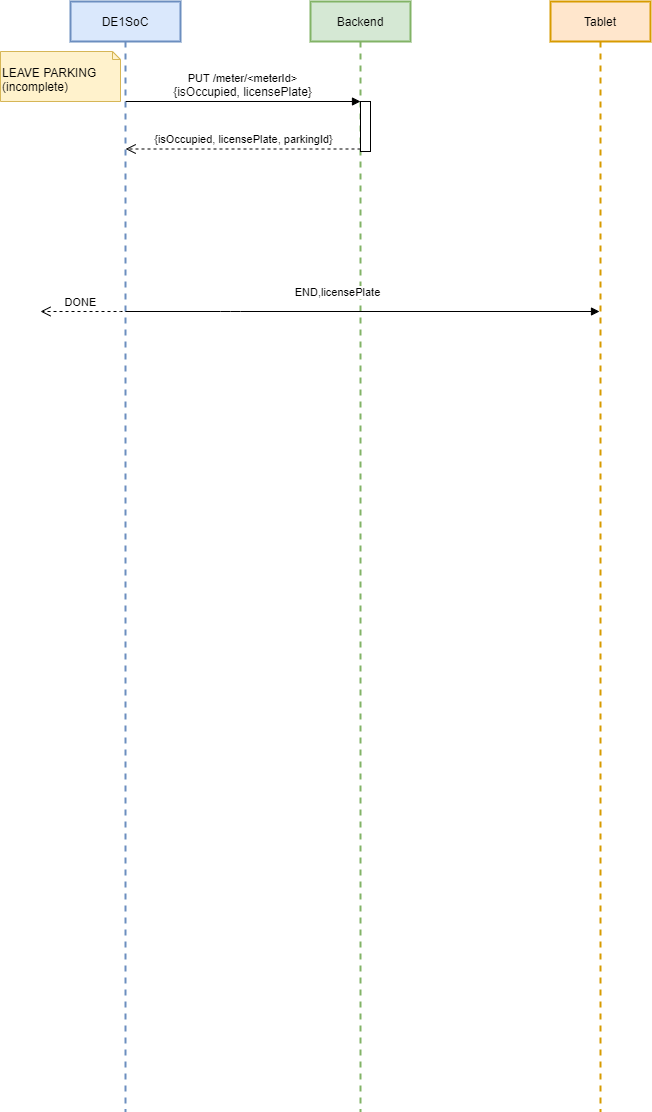

The diagram above was exported from draw.io. Its source (the exported page's mxGraphModel, read from the mxfile embedded in the PNG):
<mxGraphModel dx="1400" dy="705" grid="1" gridSize="10" guides="1" tooltips="1" connect="1" arrows="1" fold="1" page="1" pageScale="1" pageWidth="827" pageHeight="1169" math="0" shadow="0">
  <root>
    <mxCell id="0" />
    <mxCell id="1" parent="0" />
    <mxCell id="4" value="Tablet" style="shape=umlLifeline;perimeter=lifelinePerimeter;whiteSpace=wrap;html=1;container=1;collapsible=0;recursiveResize=0;outlineConnect=0;fillColor=#ffe6cc;strokeColor=#d79b00;strokeWidth=2;" parent="1" vertex="1">
      <mxGeometry x="560" y="40" width="100" height="1110" as="geometry" />
    </mxCell>
    <mxCell id="2" value="DE1SoC" style="shape=umlLifeline;perimeter=lifelinePerimeter;whiteSpace=wrap;html=1;container=1;collapsible=0;recursiveResize=0;outlineConnect=0;fillColor=#dae8fc;strokeColor=#6c8ebf;strokeWidth=2;" parent="1" vertex="1">
      <mxGeometry x="80" y="40" width="110" height="1110" as="geometry" />
    </mxCell>
    <mxCell id="3" value="Backend" style="shape=umlLifeline;perimeter=lifelinePerimeter;whiteSpace=wrap;html=1;container=1;collapsible=0;recursiveResize=0;outlineConnect=0;fillColor=#d5e8d4;strokeColor=#82b366;strokeWidth=2;" parent="1" vertex="1">
      <mxGeometry x="320" y="40" width="100" height="1110" as="geometry" />
    </mxCell>
    <mxCell id="35" value="" style="html=1;points=[];perimeter=orthogonalPerimeter;" parent="3" vertex="1">
      <mxGeometry x="50" y="100" width="10" height="50" as="geometry" />
    </mxCell>
    <mxCell id="34" value="LEAVE PARKING&lt;br&gt;(incomplete)" style="shape=note2;boundedLbl=1;whiteSpace=wrap;html=1;size=8;verticalAlign=top;align=left;fillColor=#fff2cc;strokeColor=#d6b656;" parent="3" vertex="1">
      <mxGeometry x="-310" y="50" width="120" height="50" as="geometry" />
    </mxCell>
    <mxCell id="37" value="{isOccupied, licensePlate, parkingId}" style="html=1;verticalAlign=bottom;endArrow=open;dashed=1;endSize=8;exitX=0;exitY=0.95;" parent="3" source="35" edge="1">
      <mxGeometry relative="1" as="geometry">
        <mxPoint x="-184.83333333333326" y="147.49999999999977" as="targetPoint" />
      </mxGeometry>
    </mxCell>
    <mxCell id="36" value="&lt;span style=&quot;background-color: rgb(255 , 255 , 255)&quot;&gt;PUT /meter/&amp;lt;meterId&amp;gt;&lt;br&gt;&lt;span style=&quot;font-size: 12px&quot;&gt;{isOccupied, licensePlate}&lt;/span&gt;&lt;/span&gt;" style="html=1;verticalAlign=bottom;endArrow=block;entryX=0;entryY=0;" parent="3" target="35" edge="1">
      <mxGeometry relative="1" as="geometry">
        <mxPoint x="-184.83333333333326" y="99.99999999999977" as="sourcePoint" />
      </mxGeometry>
    </mxCell>
    <mxCell id="48" value="END,licensePlate" style="html=1;verticalAlign=bottom;endArrow=block;" parent="3" target="4" edge="1">
      <mxGeometry x="-0.1072" y="10" relative="1" as="geometry">
        <mxPoint x="-184.83333333333326" y="309.9999999999998" as="sourcePoint" />
        <Array as="points">
          <mxPoint x="-80" y="310" />
        </Array>
        <mxPoint as="offset" />
      </mxGeometry>
    </mxCell>
    <mxCell id="B0Q5KBy446sQfMkB571C-49" value="DONE" style="html=1;verticalAlign=bottom;endArrow=open;dashed=1;endSize=8;" edge="1" parent="1">
      <mxGeometry x="0.1489" relative="1" as="geometry">
        <mxPoint x="50" y="350" as="targetPoint" />
        <mxPoint x="144" y="350" as="sourcePoint" />
        <Array as="points">
          <mxPoint x="120" y="350" />
        </Array>
        <mxPoint as="offset" />
      </mxGeometry>
    </mxCell>
  </root>
</mxGraphModel>